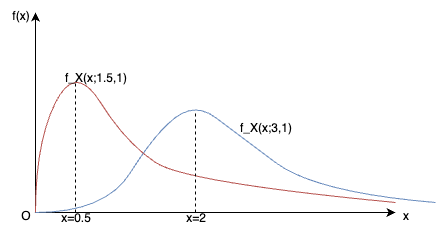

The diagram above was exported from draw.io. Its source (the exported page's mxGraphModel, read from the mxfile embedded in the PNG):
<mxGraphModel dx="679" dy="365" grid="1" gridSize="10" guides="1" tooltips="1" connect="1" arrows="1" fold="1" page="1" pageScale="1" pageWidth="850" pageHeight="1100" math="0" shadow="0">
  <root>
    <mxCell id="0" />
    <mxCell id="1" parent="0" />
    <mxCell id="EPoRnPFWpKeOFil5Z8_a-1" value="" style="endArrow=classic;html=1;rounded=0;" edge="1" parent="1">
      <mxGeometry width="50" height="50" relative="1" as="geometry">
        <mxPoint x="360" y="520" as="sourcePoint" />
        <mxPoint x="360" y="320" as="targetPoint" />
      </mxGeometry>
    </mxCell>
    <mxCell id="EPoRnPFWpKeOFil5Z8_a-2" value="" style="endArrow=classic;html=1;rounded=0;" edge="1" parent="1">
      <mxGeometry width="50" height="50" relative="1" as="geometry">
        <mxPoint x="360" y="520" as="sourcePoint" />
        <mxPoint x="720" y="520" as="targetPoint" />
      </mxGeometry>
    </mxCell>
    <mxCell id="EPoRnPFWpKeOFil5Z8_a-3" value="" style="curved=1;endArrow=none;html=1;rounded=0;endFill=0;fillColor=#f8cecc;strokeColor=#b85450;" edge="1" parent="1">
      <mxGeometry width="50" height="50" relative="1" as="geometry">
        <mxPoint x="360" y="520" as="sourcePoint" />
        <mxPoint x="720" y="510" as="targetPoint" />
        <Array as="points">
          <mxPoint x="360" y="450" />
          <mxPoint x="400" y="370" />
          <mxPoint x="450" y="450" />
          <mxPoint x="510" y="490" />
        </Array>
      </mxGeometry>
    </mxCell>
    <mxCell id="EPoRnPFWpKeOFil5Z8_a-9" value="" style="curved=1;endArrow=none;html=1;rounded=0;endFill=0;fillColor=#dae8fc;strokeColor=#6c8ebf;" edge="1" parent="1">
      <mxGeometry width="50" height="50" relative="1" as="geometry">
        <mxPoint x="360" y="520" as="sourcePoint" />
        <mxPoint x="760" y="510" as="targetPoint" />
        <Array as="points">
          <mxPoint x="430" y="520" />
          <mxPoint x="480" y="440" />
          <mxPoint x="520" y="410" />
          <mxPoint x="560" y="440" />
          <mxPoint x="640" y="500" />
        </Array>
      </mxGeometry>
    </mxCell>
    <mxCell id="EPoRnPFWpKeOFil5Z8_a-10" value="x" style="text;html=1;align=center;verticalAlign=middle;resizable=0;points=[];autosize=1;strokeColor=none;fillColor=none;" vertex="1" parent="1">
      <mxGeometry x="715" y="508" width="30" height="30" as="geometry" />
    </mxCell>
    <mxCell id="EPoRnPFWpKeOFil5Z8_a-11" value="f(x)" style="text;html=1;align=center;verticalAlign=middle;resizable=0;points=[];autosize=1;strokeColor=none;fillColor=none;" vertex="1" parent="1">
      <mxGeometry x="325" y="308" width="40" height="30" as="geometry" />
    </mxCell>
    <mxCell id="EPoRnPFWpKeOFil5Z8_a-12" value="O" style="text;html=1;align=center;verticalAlign=middle;resizable=0;points=[];autosize=1;strokeColor=none;fillColor=none;" vertex="1" parent="1">
      <mxGeometry x="335" y="508" width="30" height="30" as="geometry" />
    </mxCell>
    <mxCell id="EPoRnPFWpKeOFil5Z8_a-13" value="" style="endArrow=none;dashed=1;html=1;rounded=0;" edge="1" parent="1">
      <mxGeometry width="50" height="50" relative="1" as="geometry">
        <mxPoint x="400" y="520" as="sourcePoint" />
        <mxPoint x="400" y="390" as="targetPoint" />
      </mxGeometry>
    </mxCell>
    <mxCell id="EPoRnPFWpKeOFil5Z8_a-14" value="" style="endArrow=none;dashed=1;html=1;rounded=0;" edge="1" parent="1">
      <mxGeometry width="50" height="50" relative="1" as="geometry">
        <mxPoint x="520" y="520" as="sourcePoint" />
        <mxPoint x="520" y="420" as="targetPoint" />
      </mxGeometry>
    </mxCell>
    <mxCell id="EPoRnPFWpKeOFil5Z8_a-15" value="x=0.5" style="text;html=1;align=center;verticalAlign=middle;resizable=0;points=[];autosize=1;strokeColor=none;fillColor=none;" vertex="1" parent="1">
      <mxGeometry x="375" y="510" width="50" height="30" as="geometry" />
    </mxCell>
    <mxCell id="EPoRnPFWpKeOFil5Z8_a-16" value="x=2" style="text;html=1;align=center;verticalAlign=middle;resizable=0;points=[];autosize=1;strokeColor=none;fillColor=none;" vertex="1" parent="1">
      <mxGeometry x="500" y="510" width="40" height="30" as="geometry" />
    </mxCell>
    <mxCell id="EPoRnPFWpKeOFil5Z8_a-17" value="f_X(x;1.5,1)" style="text;html=1;align=center;verticalAlign=middle;resizable=0;points=[];autosize=1;strokeColor=none;fillColor=none;" vertex="1" parent="1">
      <mxGeometry x="375" y="370" width="90" height="30" as="geometry" />
    </mxCell>
    <mxCell id="EPoRnPFWpKeOFil5Z8_a-18" value="f_X(x;3,1)" style="text;html=1;align=center;verticalAlign=middle;resizable=0;points=[];autosize=1;strokeColor=none;fillColor=none;" vertex="1" parent="1">
      <mxGeometry x="550" y="420" width="80" height="30" as="geometry" />
    </mxCell>
  </root>
</mxGraphModel>